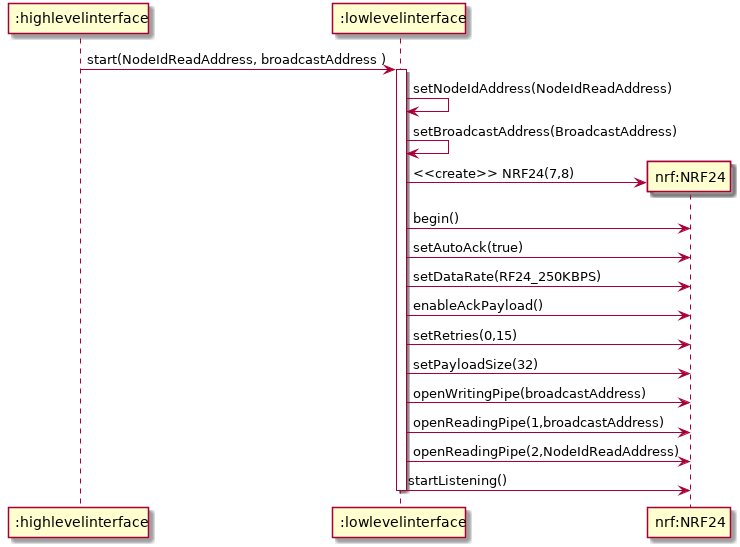

The diagram above was rendered by PlantUML. Its source (embedded in the PNG):
@startuml
participant ":highlevelinterface" as high
participant ":lowlevelinterface" as low
participant "nrf:NRF24" as nrf

high -> low +: start(NodeIdReadAddress, broadcastAddress )
low -> low : setNodeIdAddress(NodeIdReadAddress)
low -> low : setBroadcastAddress(BroadcastAddress)
create nrf
low -> nrf : <<create>> NRF24(7,8)
low -> nrf : begin()
low -> nrf : setAutoAck(true)                   
low -> nrf : setDataRate(RF24_250KBPS)
low -> nrf : enableAckPayload()             
low -> nrf : setRetries(0,15)              
low -> nrf : setPayloadSize(32)               
low -> nrf : openWritingPipe(broadcastAddress)      
low -> nrf : openReadingPipe(1,broadcastAddress)       
low -> nrf : openReadingPipe(2,NodeIdReadAddress)
low -> nrf -: startListening()


@enduml